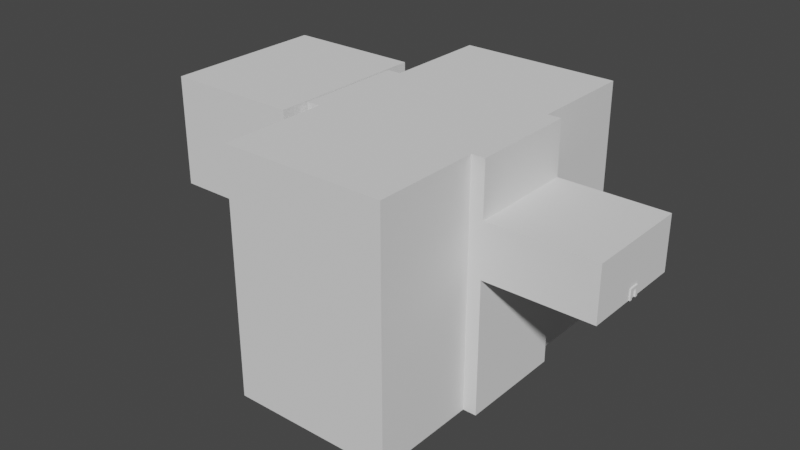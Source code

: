 # Source: LevelModel.blend  (saved by Blender 3.1.7; exported with 4.5.12 LTS)
import bpy
from mathutils import Matrix  # noqa: F401  (used for matrix-valued properties, if any)

bpy.ops.wm.read_factory_settings(use_empty=True)
scene = bpy.context.scene
scene.name = 'Scene'

# ---- collections
col_collection = bpy.data.collections.new('Collection'); scene.collection.children.link(col_collection)

# ---- world
world_world = bpy.data.worlds.new('World'); scene.world = world_world
world_world.use_nodes = True; world_world.node_tree.nodes.clear()
_N = world_world.node_tree.nodes; _L = world_world.node_tree.links
n0 = _N.new('ShaderNodeOutputWorld'); n0.name = 'World Output'; n0.location = (300, 300)
n1 = _N.new('ShaderNodeBackground'); n1.name = 'Background'; n1.location = (10, 300)
n1.inputs[0].default_value = (0.05088, 0.05088, 0.05088, 1.0)
_L.new(n1.outputs[0], n0.inputs[0])
n0.is_active_output = True
world_world.color = (0.05088, 0.05088, 0.05088)
world_world.use_sun_shadow = False
world_world.sun_shadow_jitter_overblur = 0.0

# ---- meshes
me_cube_001 = bpy.data.meshes.new('Cube.001')
me_cube_001.from_pydata([(-0.5, -0.5, -0.5), (-0.5, -0.5, 0.5), (-0.5, 0.5, -0.5), (-0.5, 0.5, 0.5), (0.5, -0.5, -0.5), (0.5, -0.5, 0.5), (0.5, 0.5, -0.5), (0.5, 0.5, 0.5)], [], [(0, 1, 3, 2), (2, 3, 7, 6), (6, 7, 5, 4), (4, 5, 1, 0), (2, 6, 4, 0), (7, 3, 1, 5)])
_uv = me_cube_001.uv_layers.new(name='UVMap')
_uv.uv.foreach_set('vector', [0.375, 0.0, 0.625, 0.0, 0.625, 0.25, 0.375, 0.25, 0.375, 0.25, 0.625, 0.25, 0.625, 0.5, 0.375, 0.5, 0.375, 0.5, 0.625, 0.5, 0.625, 0.75, 0.375, 0.75, 0.375, 0.75, 0.625, 0.75, 0.625, 1.0, 0.375, 1.0, 0.125, 0.5, 0.375, 0.5, 0.375, 0.75, 0.125, 0.75, 0.625, 0.5, 0.875, 0.5, 0.875, 0.75, 0.625, 0.75])
me_cube_001.use_remesh_fix_poles = True
me_cube_001.use_remesh_preserve_attributes = False
me_cube_001.update()
me_cube_002 = bpy.data.meshes.new('Cube.002')
me_cube_002.from_pydata([(-0.5, -0.5, -0.5), (-0.5, -0.5, 0.5), (-0.5, 0.5, -0.5), (-0.5, 0.5, 0.5), (0.5, -0.5, -0.5), (0.5, -0.5, 0.5), (0.5, 0.5, -0.5), (0.5, 0.5, 0.5)], [], [(0, 1, 3, 2), (2, 3, 7, 6), (6, 7, 5, 4), (4, 5, 1, 0), (2, 6, 4, 0), (7, 3, 1, 5)])
_uv = me_cube_002.uv_layers.new(name='UVMap')
_uv.uv.foreach_set('vector', [0.375, 0.0, 0.625, 0.0, 0.625, 0.25, 0.375, 0.25, 0.375, 0.25, 0.625, 0.25, 0.625, 0.5, 0.375, 0.5, 0.375, 0.5, 0.625, 0.5, 0.625, 0.75, 0.375, 0.75, 0.375, 0.75, 0.625, 0.75, 0.625, 1.0, 0.375, 1.0, 0.125, 0.5, 0.375, 0.5, 0.375, 0.75, 0.125, 0.75, 0.625, 0.5, 0.875, 0.5, 0.875, 0.75, 0.625, 0.75])
me_cube_002.use_remesh_fix_poles = True
me_cube_002.use_remesh_preserve_attributes = False
me_cube_002.update()
me_cube_003 = bpy.data.meshes.new('Cube.003')
me_cube_003.from_pydata([(-0.5, -0.5, -0.5), (-0.5, -0.5, 0.5), (-0.5, 0.5, -0.5), (-0.5, 0.5, 0.5), (0.5, -0.5, -0.5), (0.5, -0.5, 0.5), (0.5, 0.5, -0.5), (0.5, 0.5, 0.5)], [], [(0, 1, 3, 2), (2, 3, 7, 6), (6, 7, 5, 4), (4, 5, 1, 0), (2, 6, 4, 0), (7, 3, 1, 5)])
_uv = me_cube_003.uv_layers.new(name='UVMap')
_uv.uv.foreach_set('vector', [0.375, 0.0, 0.625, 0.0, 0.625, 0.25, 0.375, 0.25, 0.375, 0.25, 0.625, 0.25, 0.625, 0.5, 0.375, 0.5, 0.375, 0.5, 0.625, 0.5, 0.625, 0.75, 0.375, 0.75, 0.375, 0.75, 0.625, 0.75, 0.625, 1.0, 0.375, 1.0, 0.125, 0.5, 0.375, 0.5, 0.375, 0.75, 0.125, 0.75, 0.625, 0.5, 0.875, 0.5, 0.875, 0.75, 0.625, 0.75])
me_cube_003.use_remesh_fix_poles = True
me_cube_003.use_remesh_preserve_attributes = False
me_cube_003.update()
me_plane_001 = bpy.data.meshes.new('Plane.001')
me_plane_001.from_pydata([(-1.0, -1.0, 0.0), (1.0, -1.0, 0.0), (-1.0, 1.0, 0.0), (1.0, 1.0, 0.0), (-1.0, -1.0, -5.0), (-1.0, 1.0, -5.0), (-1.0, 1.0, 2.0), (1.0, 1.0, 2.0), (1.0, -1.0, 2.0), (-1.0, -1.0, 2.0), (-1.25, -1.0, 0.0), (-1.25, 1.0, 0.0), (-1.25, 1.0, 2.0), (-1.25, -1.0, 2.0), (-1.25, -3.0, 0.0), (-1.25, -3.0, 2.0), (-1.25, 3.0, 0.0), (-1.25, 3.0, 2.0), (-1.25, -1.0, -0.5), (-1.25, 1.0, -0.5), (-1.25, -3.0, -5.0), (-1.25, 3.0, -5.0), (-1.0, 1.0, 4.0), (-1.0, -1.0, 4.0), (-1.25, 1.0, 4.0), (-1.25, -1.0, 4.0), (-1.25, -3.0, 4.0), (-1.25, 3.0, 4.0), (-4.25, 3.0, -5.0), (-4.25, 3.0, 2.0), (-4.25, 3.0, 0.0), (-4.25, -3.0, 4.0), (-4.25, -3.0, 2.0), (-1.25, -1.0, 4.0), (-4.25, -3.0, 0.0), (-1.25, -1.0, 2.0), (-4.25, -3.0, -5.0), (-1.25, -1.0, 4.0), (-4.25, 3.0, 4.0), (-4.25, 1.0, -5.0), (-4.25, 1.0, 2.0), (-4.25, 1.0, 0.0), (-4.25, 1.0, 4.0), (-4.25, -1.0, 4.0), (-4.25, -1.0, 2.0), (-4.25, -1.0, 0.0), (-4.25, -1.0, -5.0), (-4.5, 1.0, -5.0), (-4.5, 1.0, 2.0), (-4.5, 1.0, 0.0), (-4.5, -1.0, 4.0), (-4.5, -1.0, 2.0), (-4.5, -1.0, 0.0), (-4.5, -1.0, -5.0), (-4.55, -1.5, 4.0), (-4.55, -1.5, 2.0), (-4.55, -1.5, 0.0), (-4.55, 1.5, 2.0), (-4.55, 1.5, 0.0), (-4.55, 1.5, 4.0), (-7.0, -1.5, 4.0), (-7.0, -1.5, 2.0), (-7.0, -1.5, 0.0), (-7.0, 1.5, 2.0), (-7.0, 1.5, 0.0), (-7.0, 1.5, 4.0), (-7.0, -0.5, 0.0), (-7.0, -0.5, 2.0), (-7.0, -0.5, 4.0), (-7.0, 0.5, 0.0), (-7.0, 0.5, 2.0), (-7.0, 0.5, 4.0), (-6.5, -0.5, 2.0), (-6.5, 0.5, 2.0), (-6.5, -0.5, 0.0), (-6.5, 0.5, 0.0), (-1.0, -0.25, 0.0), (-1.0, 0.25, 0.0), (-2.0, -0.25, 0.0), (-2.0, 0.25, 0.0), (-1.0, -1.0, -0.5), (-1.0, 1.0, -0.5), (-1.0, -0.25, -0.5), (-1.0, 0.25, -0.5), (-1.5, -0.25, -0.5), (-1.5, 0.25, -0.5), (-1.25, -3.0, -0.5), (-1.25, 3.0, -0.5), (-1.25, -1.0, -5.0), (-1.25, 1.0, -5.0), (-1.25, -3.0, -5.0), (-1.25, 3.0, -5.0), (-1.0, -1.0, -0.5), (-1.0, -0.25, -5.0), (-1.0, 0.25, -5.0), (-4.55, 1.0, 4.0), (-4.55, 1.0, 2.0), (-4.55, -1.0, 2.0), (-4.55, -1.0, 4.0), (-4.55, 1.0, 0.0), (-4.55, -1.0, 0.0), (-4.5, 1.0, 4.0), (-7.0, -0.15, 2.0), (-7.0, -0.15, 2.6), (-7.0, 0.15, 2.0), (-7.0, 0.15, 2.6), (-7.1, -0.15, 2.0), (-7.1, -0.15, 2.6), (-7.1, 0.15, 2.0), (-7.1, 0.15, 2.6), (-7.1, -0.45, 2.0), (-7.1, -0.45, 2.6), (-7.1, 0.45, 2.0), (-7.1, 0.45, 2.6), (-7.85, -0.45, 2.0), (-7.85, -0.45, 2.6), (-7.85, 0.45, 2.0), (-7.85, 0.45, 2.6), (-7.1, -0.45, 2.9), (-7.1, 0.45, 2.9), (-7.85, -0.45, 2.9), (-7.85, 0.45, 2.9)], [(20, 14), (25, 23), (26, 25), (33, 25), (66, 69), (92, 80), (95, 101)], [(2, 77, 76, 0, 1, 3), (2, 3, 7, 6), (8, 7, 3, 1), (9, 8, 1, 0), (9, 0, 10, 13), (2, 6, 12, 11), (13, 10, 14, 15), (11, 12, 17, 16), (14, 10, 18, 86), (19, 87, 91, 89), (6, 7, 8, 9), (6, 9, 23, 22), (12, 6, 22, 24), (17, 12, 24, 27), (15, 26, 33, 13), (9, 13, 33, 23), (11, 16, 87, 19), (33, 13, 35, 37), (86, 18, 88, 90), (30, 29, 40, 41), (28, 30, 41, 39), (29, 38, 42, 40), (34, 36, 46, 45), (39, 41, 49, 47), (43, 44, 51, 50), (41, 40, 48, 49), (45, 46, 53, 52), (44, 45, 52, 51), (49, 52, 53, 47), (55, 56, 62, 61), (57, 59, 65, 63), (54, 55, 61, 60), (58, 57, 63, 64), (69, 64, 63, 70), (70, 63, 65, 71), (61, 67, 68, 60), (62, 66, 67, 61), (71, 68, 103, 105), (109, 107, 111, 113), (73, 70, 104, 102, 67, 72), (66, 62, 74), (69, 75, 64), (58, 99, 96, 57), (73, 72, 74, 75), (66, 74, 72, 67), (75, 69, 70, 73), (24, 42, 38, 27), (16, 17, 27, 38, 29, 30, 28, 21), (42, 24, 37, 43), (43, 37, 26, 31), (14, 86, 90, 36, 34), (24, 22, 23, 37), (77, 79, 78, 76), (77, 2, 81, 83), (78, 84, 82, 76), (79, 77, 83, 85), (78, 79, 85, 84), (2, 11, 19, 81), (4, 88, 18, 92), (15, 14, 34, 32, 31, 26), (84, 85, 83, 82), (18, 10, 0, 92), (0, 76, 82, 92), (89, 5, 81, 19), (94, 83, 81, 5), (82, 83, 94, 93), (4, 92, 82, 93), (95, 96, 97, 98), (51, 97, 96, 48), (57, 96, 95, 59), (100, 56, 55, 97), (54, 98, 97, 55), (50, 51, 48, 101), (42, 101, 48, 40), (50, 101, 42, 43), (32, 34, 45, 44), (31, 32, 44, 43), (49, 48, 96, 99), (52, 100, 97, 51), (52, 49, 99, 100), (56, 100, 99, 58, 64, 75, 74, 62), (105, 103, 107, 109), (68, 67, 102, 103), (70, 71, 105, 104), (103, 102, 106, 107), (104, 105, 109, 108), (102, 104, 108, 106), (113, 111, 118, 119), (107, 106, 110, 111), (108, 109, 113, 112), (106, 108, 112, 110), (114, 116, 117, 115), (111, 110, 114, 115), (112, 113, 117, 116), (110, 112, 116, 114), (119, 118, 120, 121), (117, 113, 119, 121), (111, 115, 120, 118), (115, 117, 121, 120), (98, 54, 60, 68, 71, 65, 59, 95)])
_uv = me_plane_001.uv_layers.new(name='UVMap')
_uv.uv.foreach_set('vector', [0.0, 1.0, 0.0, 1.0, 0.0, 0.0, 0.0, 0.0, 1.0, 0.0, 1.0, 1.0, 0.0, 1.0, 1.0, 1.0, 1.0, 1.0, 0.0, 1.0, 0.0, 0.0, 1.0, 1.0, 1.0, 1.0, 1.0, 0.0, 0.0, 0.0, 0.0, 0.0, 1.0, 0.0, 0.0, 0.0, 0.0, 0.0, 0.0, 0.0, 0.0, 0.0, 0.0, 0.0, 0.0, 1.0, 0.0, 1.0, 0.0, 1.0, 0.0, 1.0, 0.0, 0.0, 0.0, 0.0, 0.0, 0.0, 0.0, 0.0, 0.0, 1.0, 0.0, 1.0, 0.0, 1.0, 0.0, 1.0, 0.0, 0.0, 0.0, 0.0, 0.0, 0.0, 0.0, 0.0, 0.0, 1.0, 0.0, 1.0, 0.0, 1.0, 0.0, 1.0, 0.0, 1.0, 1.0, 1.0, 0.0, 0.0, 0.0, 0.0, 0.0, 1.0, 0.0, 0.0, 0.0, 0.0, 0.0, 1.0, 0.0, 1.0, 0.0, 1.0, 0.0, 1.0, 0.0, 1.0, 0.0, 1.0, 0.0, 1.0, 0.0, 1.0, 0.0, 1.0, 0.0, 0.0, 0.0, 0.0, 0.0, 0.0, 0.0, 0.0, 0.0, 0.0, 0.0, 0.0, 0.0, 0.0, 0.0, 0.0, 0.0, 1.0, 0.0, 1.0, 0.0, 1.0, 0.0, 1.0, 0.0, 0.0, 0.0, 0.0, 0.0, 0.0, 0.0, 0.0, 0.0, 0.0, 0.0, 0.0, 0.0, 0.0, 0.0, 0.0, 0.0, 1.0, 0.0, 1.0, 0.0, 1.0, 0.0, 1.0, 0.0, 1.0, 0.0, 1.0, 0.0, 1.0, 0.0, 1.0, 0.0, 1.0, 0.0, 1.0, 0.0, 1.0, 0.0, 1.0, 0.0, 0.0, 0.0, 0.0, 0.0, 0.0, 0.0, 0.0, 0.0, 1.0, 0.0, 1.0, 0.0, 1.0, 0.0, 1.0, 0.0, 0.0, 0.0, 0.0, 0.0, 0.0, 0.0, 0.0, 0.0, 1.0, 0.0, 1.0, 0.0, 1.0, 0.0, 1.0, 0.0, 0.0, 0.0, 0.0, 0.0, 0.0, 0.0, 0.0, 0.0, 0.0, 0.0, 0.0, 0.0, 0.0, 0.0, 0.0, 0.0, 1.0, 0.0, 0.0, 0.0, 0.0, 0.0, 1.0, 0.0, 0.0, 0.0, 0.0, 0.0, 0.0, 0.0, 0.0, 0.0, 1.0, 0.0, 1.0, 0.0, 1.0, 0.0, 1.0, 0.0, 0.0, 0.0, 0.0, 0.0, 0.0, 0.0, 0.0, 0.0, 1.0, 0.0, 1.0, 0.0, 1.0, 0.0, 1.0, 0.0, 0.75, 0.0, 1.0, 0.0, 1.0, 0.0, 0.75, 0.0, 0.75, 0.0, 1.0, 0.0, 1.0, 0.0, 0.75, 0.0, 0.0, 0.0, 0.5, 0.0, 0.5, 0.0, 0.0, 0.0, 0.0, 0.0, 0.5, 0.0, 0.5, 0.0, 0.0, 0.0, 0.0, 0.0, 0.0, 0.0, 0.0, 0.0, 0.0, 0.0, 0.0, 0.0, 0.0, 0.0, 0.0, 0.0, 0.0, 0.0, 0.0, 0.0, 0.0, 0.0, 0.75, 0.0, 0.5, 0.0, 0.5, 0.0, 0.0, 0.0, 0.0, 0.0, 0.0, 0.0, 0.0, 0.0, 0.0, 0.0, 0.0, 0.0, 1.0, 0.0, 1.0, 0.0, 0.0, 0.0, 1.0, 0.0, 1.0, 0.0, 0.75, 0.0, 0.5, 0.0, 0.5, 0.0, 0.75, 0.0, 0.0, 0.0, 0.0, 0.0, 0.0, 0.0, 0.0, 0.0, 0.0, 0.0, 0.0, 0.0, 0.0, 0.0, 0.0, 0.0, 1.0, 0.0, 1.0, 0.0, 1.0, 0.0, 1.0, 0.0, 1.0, 0.0, 1.0, 0.0, 1.0, 0.0, 1.0, 0.0, 1.0, 0.0, 1.0, 0.0, 1.0, 0.0, 1.0, 0.0, 1.0, 0.0, 1.0, 0.0, 0.0, 0.0, 0.0, 0.0, 0.0, 0.0, 0.0, 0.0, 0.0, 0.0, 0.0, 0.0, 0.0, 0.0, 0.0, 0.0, 0.0, 0.0, 0.0, 0.0, 0.0, 0.0, 1.0, 0.0, 1.0, 0.0, 0.0, 0.0, 0.0, 0.0, 1.0, 0.0, 1.0, 0.0, 0.0, 0.0, 0.0, 0.0, 1.0, 0.0, 1.0, 0.0, 1.0, 0.0, 1.0, 0.0, 0.0, 0.0, 0.0, 0.0, 0.0, 0.0, 0.0, 0.0, 1.0, 0.0, 1.0, 0.0, 1.0, 0.0, 1.0, 0.0, 0.0, 0.0, 1.0, 0.0, 1.0, 0.0, 0.0, 0.0, 1.0, 0.0, 1.0, 0.0, 1.0, 0.0, 1.0, 0.0, 0.0, 0.0, 0.0, 0.0, 0.0, 0.0, 0.0, 0.0, 0.0, 0.0, 0.0, 0.0, 0.0, 0.0, 0.0, 0.0, 0.0, 0.0, 0.0, 0.0, 0.0, 0.0, 1.0, 0.0, 1.0, 0.0, 0.0, 0.0, 0.0, 0.0, 0.0, 0.0, 0.0, 0.0, 0.0, 0.0, 0.0, 0.0, 0.0, 0.0, 0.0, 0.0, 0.0, 0.0, 1.0, 0.0, 0.0, 0.0, 1.0, 0.0, 1.0, 0.0, 0.0, 0.0, 1.0, 0.0, 1.0, 0.0, 0.0, 0.0, 0.0, 0.0, 1.0, 0.0, 0.0, 0.0, 0.0, 0.0, 0.0, 0.0, 0.0, 0.0, 0.0, 0.0, 0.0, 0.0, 1.0, 0.0, 1.0, 0.0, 0.0, 0.0, 0.0, 0.0, 0.0, 0.0, 0.0, 0.0, 0.0, 0.0, 0.0, 0.0, 1.0, 0.0, 1.0, 0.0, 1.0, 0.0, 1.0, 0.0, 0.0, 0.0, 0.0, 0.0, 0.0, 0.0, 0.0, 0.0, 0.0, 0.0, 0.0, 0.0, 0.0, 0.0, 0.0, 0.0, 0.0, 0.0, 0.0, 0.0, 0.0, 0.0, 0.0, 0.0, 1.0, 0.0, 0.0, 0.0, 0.0, 0.0, 1.0, 0.0, 0.0, 0.0, 0.0, 0.0, 1.0, 0.0, 0.0, 0.0, 0.0, 0.0, 0.0, 0.0, 0.0, 0.0, 0.0, 0.0, 0.0, 0.0, 0.0, 0.0, 0.0, 0.0, 0.0, 0.0, 1.0, 0.0, 0.0, 0.0, 1.0, 0.0, 0.0, 0.0, 0.0, 0.0, 0.0, 0.0, 0.0, 0.0, 0.0, 0.0, 0.0, 0.0, 1.0, 0.0, 0.0, 0.0, 0.0, 0.0, 0.0, 0.0, 0.0, 0.0, 0.0, 0.0, 1.0, 0.0, 1.0, 0.0, 0.0, 0.0, 0.5, 0.0, 0.0, 0.0, 0.0, 0.0, 0.0, 0.0, 0.0, 0.0, 0.0, 0.0, 0.5, 0.0, 0.5, 0.0, 0.5, 0.0, 0.5, 0.0, 0.75, 0.0, 0.75, 0.0, 0.75, 0.0, 0.75, 0.0, 0.5, 0.0, 0.5, 0.0, 0.5, 0.0, 0.5, 0.0, 0.75, 0.0, 0.75, 0.0, 0.75, 0.0, 0.75, 0.0, 0.5, 0.0, 0.75, 0.0, 0.75, 0.0, 0.5, 0.0, 0.0, 0.0, 0.0, 0.0, 0.0, 0.0, 0.0, 0.0, 0.5, 0.0, 0.5, 0.0, 0.5, 0.0, 0.5, 0.0, 0.75, 0.0, 0.75, 0.0, 0.75, 0.0, 0.75, 0.0, 0.5, 0.0, 0.75, 0.0, 0.75, 0.0, 0.5, 0.0, 0.5, 0.0, 0.75, 0.0, 0.75, 0.0, 0.5, 0.0, 0.5, 0.0, 0.5, 0.0, 0.5, 0.0, 0.5, 0.0, 0.75, 0.0, 0.75, 0.0, 0.75, 0.0, 0.75, 0.0, 0.5, 0.0, 0.75, 0.0, 0.75, 0.0, 0.5, 0.0, 0.0, 0.0, 0.0, 0.0, 0.0, 0.0, 0.0, 0.0, 0.75, 0.0, 0.75, 0.0, 0.75, 0.0, 0.75, 0.0, 0.5, 0.0, 0.5, 0.0, 0.5, 0.0, 0.5, 0.0, 0.5, 0.0, 0.75, 0.0, 0.75, 0.0, 0.5, 0.0, 0.0, 0.0, 0.0, 0.0, 0.0, 0.0, 0.0, 0.0, 0.75, 0.0, 1.0, 0.0, 1.0, 0.0, 1.0])
me_plane_001.use_remesh_fix_poles = True
me_plane_001.use_remesh_preserve_attributes = False
me_plane_001.update()
me_cube_004 = bpy.data.meshes.new('Cube.004')
me_cube_004.from_pydata([(-0.5, -0.5, -0.5), (-0.5, -0.5, 0.5), (-0.5, 0.5, -0.5), (-0.5, 0.5, 0.5), (0.5, -0.5, -0.5), (0.5, -0.5, 0.5), (0.5, 0.5, -0.5), (0.5, 0.5, 0.5)], [], [(0, 1, 3, 2), (2, 3, 7, 6), (6, 7, 5, 4), (4, 5, 1, 0), (2, 6, 4, 0), (7, 3, 1, 5)])
_uv = me_cube_004.uv_layers.new(name='UVMap')
_uv.uv.foreach_set('vector', [0.375, 0.0, 0.625, 0.0, 0.625, 0.25, 0.375, 0.25, 0.375, 0.25, 0.625, 0.25, 0.625, 0.5, 0.375, 0.5, 0.375, 0.5, 0.625, 0.5, 0.625, 0.75, 0.375, 0.75, 0.375, 0.75, 0.625, 0.75, 0.625, 1.0, 0.375, 1.0, 0.125, 0.5, 0.375, 0.5, 0.375, 0.75, 0.125, 0.75, 0.625, 0.5, 0.875, 0.5, 0.875, 0.75, 0.625, 0.75])
me_cube_004.use_remesh_fix_poles = True
me_cube_004.use_remesh_preserve_attributes = False
me_cube_004.update()
me_cube_005 = bpy.data.meshes.new('Cube.005')
me_cube_005.from_pydata([(-0.5, -0.5, -0.5), (-0.5, -0.5, 0.5), (-0.5, 0.5, -0.5), (-0.5, 0.5, 0.5), (0.5, -0.5, -0.5), (0.5, -0.5, 0.5), (0.5, 0.5, -0.5), (0.5, 0.5, 0.5)], [], [(0, 1, 3, 2), (2, 3, 7, 6), (6, 7, 5, 4), (4, 5, 1, 0), (2, 6, 4, 0), (7, 3, 1, 5)])
_uv = me_cube_005.uv_layers.new(name='UVMap')
_uv.uv.foreach_set('vector', [0.375, 0.0, 0.625, 0.0, 0.625, 0.25, 0.375, 0.25, 0.375, 0.25, 0.625, 0.25, 0.625, 0.5, 0.375, 0.5, 0.375, 0.5, 0.625, 0.5, 0.625, 0.75, 0.375, 0.75, 0.375, 0.75, 0.625, 0.75, 0.625, 1.0, 0.375, 1.0, 0.125, 0.5, 0.375, 0.5, 0.375, 0.75, 0.125, 0.75, 0.625, 0.5, 0.875, 0.5, 0.875, 0.75, 0.625, 0.75])
me_cube_005.use_remesh_fix_poles = True
me_cube_005.use_remesh_preserve_attributes = False
me_cube_005.update()
me_cube_006 = bpy.data.meshes.new('Cube.006')
me_cube_006.from_pydata([(-0.5, -0.5, -0.5), (-0.5, -0.5, 0.5), (-0.5, 0.5, -0.5), (-0.5, 0.5, 0.5), (0.5, -0.5, -0.5), (0.5, -0.5, 0.5), (0.5, 0.5, -0.5), (0.5, 0.5, 0.5)], [], [(0, 1, 3, 2), (2, 3, 7, 6), (6, 7, 5, 4), (4, 5, 1, 0), (2, 6, 4, 0), (7, 3, 1, 5)])
_uv = me_cube_006.uv_layers.new(name='UVMap')
_uv.uv.foreach_set('vector', [0.375, 0.0, 0.625, 0.0, 0.625, 0.25, 0.375, 0.25, 0.375, 0.25, 0.625, 0.25, 0.625, 0.5, 0.375, 0.5, 0.375, 0.5, 0.625, 0.5, 0.625, 0.75, 0.375, 0.75, 0.375, 0.75, 0.625, 0.75, 0.625, 1.0, 0.375, 1.0, 0.125, 0.5, 0.375, 0.5, 0.375, 0.75, 0.125, 0.75, 0.625, 0.5, 0.875, 0.5, 0.875, 0.75, 0.625, 0.75])
me_cube_006.use_remesh_fix_poles = True
me_cube_006.use_remesh_preserve_attributes = False
me_cube_006.update()

# ---- objects
ob_leftwall = bpy.data.objects.new('LeftWall', me_cube_001)
ob_rightwall = bpy.data.objects.new('RightWall', me_cube_002)
ob_top = bpy.data.objects.new('Top', me_cube_003)
ob_portal = bpy.data.objects.new('portal', None)
ob_level = bpy.data.objects.new('Level', me_plane_001)
ob_leftwall_001 = bpy.data.objects.new('LeftWall.001', me_cube_004)
ob_rightwall_001 = bpy.data.objects.new('RightWall.001', me_cube_005)
ob_top_001 = bpy.data.objects.new('Top.001', me_cube_006)
ob_end = bpy.data.objects.new('end', None)

# ---- transforms, parenting, visibility, modifiers, constraints
ob_leftwall.parent = ob_portal
ob_leftwall.location = (0.0, -1.5, 1.5)
ob_leftwall.scale = (1.0, 1.0, 3.0)
ob_rightwall.parent = ob_portal
ob_rightwall.location = (0.0, 1.5, 1.5)
ob_rightwall.scale = (1.0, 1.0, 3.0)
ob_top.parent = ob_portal
ob_top.location = (0.0, 0.0, 3.5)
ob_top.scale = (1.0, 4.0, 1.0)
ob_portal.location = (0.0, 0.0, 0.0)
ob_portal.hide_render = True
ob_level.location = (-20.0, 0.0, 0.0)
ob_level.scale = (20.0, 20.0, 10.0)
ob_leftwall_001.parent = ob_end
ob_leftwall_001.location = (0.0, -1.5, 1.5)
ob_leftwall_001.scale = (1.0, 1.0, 3.0)
ob_rightwall_001.parent = ob_end
ob_rightwall_001.location = (0.0, 1.5, 1.5)
ob_rightwall_001.scale = (1.0, 1.0, 3.0)
ob_top_001.parent = ob_end
ob_top_001.location = (0.0, 0.0, 3.5)
ob_top_001.scale = (1.0, 4.0, 1.0)
ob_end.location = (-160.0, 0.0, 20.0)
ob_end.hide_render = True

# ---- collection membership
col_collection.objects.link(ob_leftwall)
col_collection.objects.link(ob_rightwall)
col_collection.objects.link(ob_top)
col_collection.objects.link(ob_portal)
col_collection.objects.link(ob_level)
col_collection.objects.link(ob_leftwall_001)
col_collection.objects.link(ob_rightwall_001)
col_collection.objects.link(ob_top_001)
col_collection.objects.link(ob_end)

# ---- scene / render settings (as saved in the file)
scene.frame_start = 1; scene.frame_end = 250; scene.frame_set(1)
scene.render.engine = 'BLENDER_EEVEE_NEXT'
scene.cycles.sampling_pattern = 'TABULATED_SOBOL'
scene.cycles.use_light_tree = False
scene.view_settings.view_transform = 'Filmic'
bpy.context.view_layer.update()

# ---- added for rendering (the .blend has no active camera and no usable light): camera, sun
cam_auto = bpy.data.cameras.new('AutoCamera')
cam_auto.lens = 50.0
cam_auto.sensor_width = 36.0
cam_auto.clip_end = 3773.5
ob_auto_camera = bpy.data.objects.new('AutoCamera', cam_auto)
scene.collection.objects.link(ob_auto_camera)
ob_auto_camera.location = (126.765, -258.018, 167.012)
ob_auto_camera.rotation_euler = (1.09748, -7.21219e-08, 0.694738)
scene.camera = ob_auto_camera
light_auto_sun = bpy.data.lights.new('AutoSun', 'SUN')
light_auto_sun.energy = 3.0
light_auto_sun.angle = 0.0523599
ob_auto_sun = bpy.data.objects.new('AutoSun', light_auto_sun)
scene.collection.objects.link(ob_auto_sun)
ob_auto_sun.rotation_euler = (0.872665, 0.174533, 0.523599)
bpy.context.view_layer.update()
